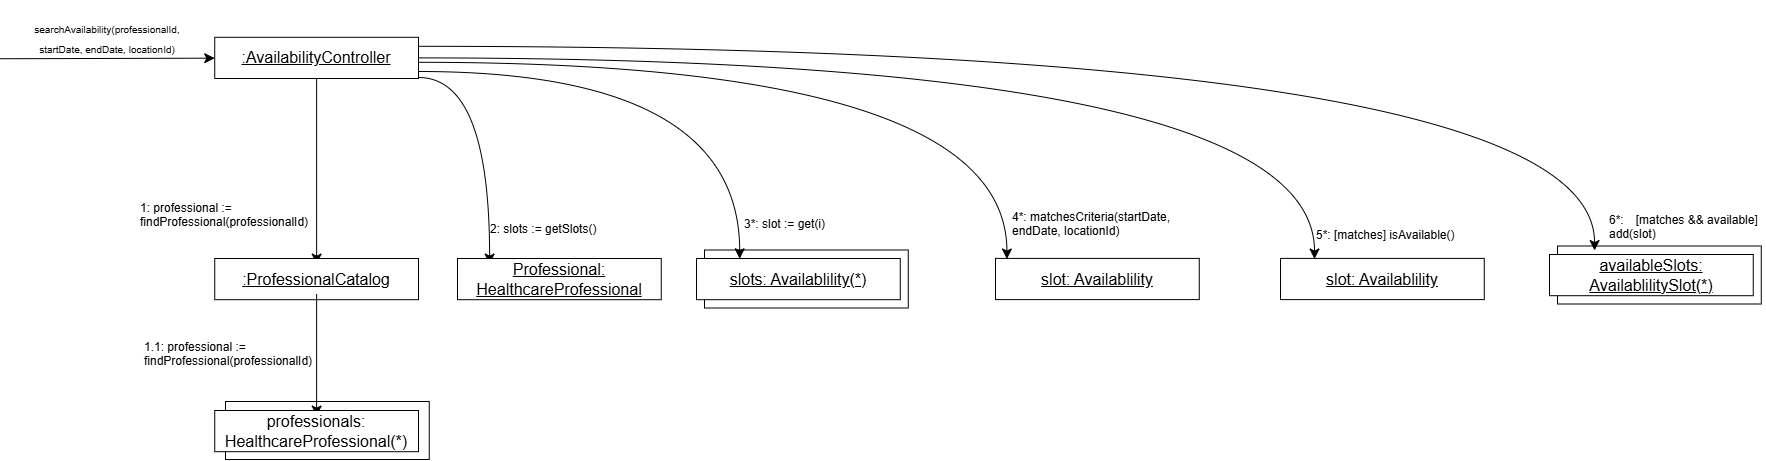

The diagram above was exported from draw.io. Its source (the exported page's mxGraphModel, read from the mxfile embedded in the PNG):
<mxGraphModel dx="1822" dy="912" grid="0" gridSize="10" guides="1" tooltips="1" connect="1" arrows="1" fold="1" page="1" pageScale="1" pageWidth="850" pageHeight="1100" math="0" shadow="0">
  <root>
    <mxCell id="0" />
    <mxCell id="1" parent="0" />
    <mxCell id="OxUdR7LSelnTXRaeXZcA-350" parent="1" style="whiteSpace=wrap;html=1;" value="" vertex="1">
      <mxGeometry height="58" width="203.76" x="711" y="270.5" as="geometry" />
    </mxCell>
    <mxCell id="OxUdR7LSelnTXRaeXZcA-351" parent="1" style="whiteSpace=wrap;html=1;" value="" vertex="1">
      <mxGeometry height="58" width="203.76" x="232" y="422" as="geometry" />
    </mxCell>
    <mxCell id="OxUdR7LSelnTXRaeXZcA-352" edge="1" parent="1" source="OxUdR7LSelnTXRaeXZcA-354" style="edgeStyle=orthogonalEdgeStyle;curved=1;rounded=0;curveGeometry=1;orthogonalLoop=1;jettySize=auto;html=1;entryX=0.5;entryY=0;entryDx=0;entryDy=0;fontSize=12;defaultLabelBackgroundColor=gap;labelPadding=0 4;startSize=8;endSize=8;" target="OxUdR7LSelnTXRaeXZcA-360">
      <mxGeometry relative="1" as="geometry" />
    </mxCell>
    <mxCell id="OxUdR7LSelnTXRaeXZcA-353" edge="1" parent="1" source="OxUdR7LSelnTXRaeXZcA-354" style="edgeStyle=orthogonalEdgeStyle;curved=1;rounded=0;curveGeometry=1;orthogonalLoop=1;jettySize=auto;html=1;fontSize=12;defaultLabelBackgroundColor=gap;labelPadding=0 4;startSize=8;endSize=8;" target="OxUdR7LSelnTXRaeXZcA-366">
      <mxGeometry relative="1" as="geometry">
        <Array as="points">
          <mxPoint x="496.1" y="98" />
        </Array>
      </mxGeometry>
    </mxCell>
    <mxCell id="OxUdR7LSelnTXRaeXZcA-354" parent="1" style="rounded=0;whiteSpace=wrap;html=1;" value="" vertex="1">
      <mxGeometry height="41.2" width="203.76" x="221.24" y="57.8" as="geometry" />
    </mxCell>
    <mxCell id="OxUdR7LSelnTXRaeXZcA-355" edge="1" parent="1" style="endArrow=classic;html=1;rounded=0;fontSize=12;defaultLabelBackgroundColor=gap;labelPadding=0 4;startSize=8;endSize=8;curved=1;" target="OxUdR7LSelnTXRaeXZcA-354" value="">
      <mxGeometry height="50" relative="1" width="50" as="geometry">
        <mxPoint x="6.7378612716763016" y="79.24" as="sourcePoint" />
        <mxPoint x="229.24" y="46" as="targetPoint" />
      </mxGeometry>
    </mxCell>
    <mxCell id="OxUdR7LSelnTXRaeXZcA-356" parent="1" style="text;html=1;whiteSpace=wrap;strokeColor=none;fillColor=none;align=center;verticalAlign=middle;rounded=0;fontSize=16;" value="&lt;code&gt;&lt;font style=&quot;font-size: 10px;&quot; face=&quot;Helvetica&quot;&gt;searchAvailability(professionalId, startDate, endDate, locationId)&lt;/font&gt;&lt;/code&gt;" vertex="1">
      <mxGeometry height="73.6" width="165.64" x="31" y="21" as="geometry" />
    </mxCell>
    <mxCell id="OxUdR7LSelnTXRaeXZcA-357" parent="1" style="text;html=1;whiteSpace=wrap;strokeColor=none;fillColor=none;align=center;verticalAlign=middle;rounded=0;fontSize=16;" value="&lt;code&gt;&lt;font face=&quot;Helvetica&quot;&gt;&lt;u&gt;:AvailabilityController&lt;/u&gt;&lt;/font&gt;&lt;/code&gt;" vertex="1">
      <mxGeometry height="30" width="60" x="293.1240462427745" y="63.39809248554917" as="geometry" />
    </mxCell>
    <mxCell id="OxUdR7LSelnTXRaeXZcA-358" parent="1" style="rounded=0;whiteSpace=wrap;html=1;" value="" vertex="1">
      <mxGeometry height="41.2" width="203.76" x="221.24" y="279" as="geometry" />
    </mxCell>
    <mxCell id="OxUdR7LSelnTXRaeXZcA-359" edge="1" parent="1" source="OxUdR7LSelnTXRaeXZcA-360" style="edgeStyle=orthogonalEdgeStyle;curved=1;rounded=0;curveGeometry=1;orthogonalLoop=1;jettySize=auto;html=1;fontSize=12;defaultLabelBackgroundColor=gap;labelPadding=0 4;startSize=8;endSize=8;" target="OxUdR7LSelnTXRaeXZcA-363" value="">
      <mxGeometry relative="1" as="geometry" />
    </mxCell>
    <mxCell id="OxUdR7LSelnTXRaeXZcA-360" parent="1" style="text;html=1;whiteSpace=wrap;strokeColor=none;fillColor=none;align=center;verticalAlign=middle;rounded=0;fontSize=16;" value="&lt;code&gt;&lt;font face=&quot;Helvetica&quot;&gt;&lt;u&gt;:ProfessionalCatalog&lt;/u&gt;&lt;/font&gt;&lt;/code&gt;" vertex="1">
      <mxGeometry height="30" width="203.76" x="221.24" y="284.6" as="geometry" />
    </mxCell>
    <mxCell id="OxUdR7LSelnTXRaeXZcA-361" parent="1" style="text;whiteSpace=wrap;html=1;" value="&lt;code&gt;&lt;font face=&quot;Helvetica&quot;&gt;1: professional := findProfessional(professionalId)&lt;/font&gt;&lt;/code&gt;" vertex="1">
      <mxGeometry height="36" width="178" x="145" y="215" as="geometry" />
    </mxCell>
    <mxCell id="OxUdR7LSelnTXRaeXZcA-362" parent="1" style="rounded=0;whiteSpace=wrap;html=1;" value="" vertex="1">
      <mxGeometry height="41.2" width="203.76" x="221.24" y="431" as="geometry" />
    </mxCell>
    <mxCell id="OxUdR7LSelnTXRaeXZcA-363" parent="1" style="text;html=1;whiteSpace=wrap;strokeColor=none;fillColor=none;align=center;verticalAlign=middle;rounded=0;fontSize=16;" value="&lt;code&gt;&lt;font face=&quot;Helvetica&quot;&gt;professionals: HealthcareProfessional(*)&lt;/font&gt;&lt;/code&gt;" vertex="1">
      <mxGeometry height="30" width="203.76" x="221.24" y="436.6" as="geometry" />
    </mxCell>
    <mxCell id="OxUdR7LSelnTXRaeXZcA-364" parent="1" style="text;whiteSpace=wrap;html=1;" value="&lt;code&gt;&lt;font face=&quot;Helvetica&quot;&gt;1.1: professional := findProfessional(professionalId)&lt;/font&gt;&lt;/code&gt;" vertex="1">
      <mxGeometry height="36" width="178" x="149" y="354" as="geometry" />
    </mxCell>
    <mxCell id="OxUdR7LSelnTXRaeXZcA-365" parent="1" style="rounded=0;whiteSpace=wrap;html=1;" value="" vertex="1">
      <mxGeometry height="41.2" width="203.76" x="464" y="279" as="geometry" />
    </mxCell>
    <mxCell id="OxUdR7LSelnTXRaeXZcA-366" parent="1" style="text;html=1;whiteSpace=wrap;strokeColor=none;fillColor=none;align=center;verticalAlign=middle;rounded=0;fontSize=16;" value="&lt;code&gt;&lt;font face=&quot;Helvetica&quot;&gt;&lt;u&gt;Professional: HealthcareProfessional&lt;/u&gt;&lt;/font&gt;&lt;/code&gt;" vertex="1">
      <mxGeometry height="30" width="203.76" x="464" y="284.6" as="geometry" />
    </mxCell>
    <mxCell id="OxUdR7LSelnTXRaeXZcA-367" parent="1" style="text;whiteSpace=wrap;html=1;" value="&lt;code&gt;&lt;font face=&quot;Helvetica&quot;&gt;2: slots := getSlots()&lt;/font&gt;&lt;/code&gt;" vertex="1">
      <mxGeometry height="36" width="118" x="495" y="236" as="geometry" />
    </mxCell>
    <mxCell id="OxUdR7LSelnTXRaeXZcA-368" parent="1" style="rounded=0;whiteSpace=wrap;html=1;" value="" vertex="1">
      <mxGeometry height="41.2" width="203.76" x="703" y="279" as="geometry" />
    </mxCell>
    <mxCell id="OxUdR7LSelnTXRaeXZcA-369" parent="1" style="text;html=1;whiteSpace=wrap;strokeColor=none;fillColor=none;align=center;verticalAlign=middle;rounded=0;fontSize=16;" value="&lt;code&gt;&lt;font face=&quot;Helvetica&quot;&gt;&lt;u&gt;slots: Availablility(*)&lt;/u&gt;&lt;/font&gt;&lt;/code&gt;" vertex="1">
      <mxGeometry height="30" width="203.76" x="703" y="284.6" as="geometry" />
    </mxCell>
    <mxCell id="OxUdR7LSelnTXRaeXZcA-370" edge="1" parent="1" source="OxUdR7LSelnTXRaeXZcA-354" style="edgeStyle=orthogonalEdgeStyle;curved=1;rounded=0;curveGeometry=1;orthogonalLoop=1;jettySize=auto;html=1;entryX=0.212;entryY=0.007;entryDx=0;entryDy=0;entryPerimeter=0;fontSize=12;defaultLabelBackgroundColor=gap;labelPadding=0 4;startSize=8;endSize=8;" target="OxUdR7LSelnTXRaeXZcA-368">
      <mxGeometry relative="1" as="geometry">
        <Array as="points">
          <mxPoint x="746.2" y="92" />
        </Array>
      </mxGeometry>
    </mxCell>
    <mxCell id="OxUdR7LSelnTXRaeXZcA-371" parent="1" style="text;whiteSpace=wrap;html=1;" value="&lt;code&gt;&lt;font face=&quot;Helvetica&quot;&gt;3*: slot := get(i)&lt;/font&gt;&lt;/code&gt;" vertex="1">
      <mxGeometry height="30" width="118" x="749" y="231" as="geometry" />
    </mxCell>
    <mxCell id="OxUdR7LSelnTXRaeXZcA-372" parent="1" style="rounded=0;whiteSpace=wrap;html=1;" value="" vertex="1">
      <mxGeometry height="41.2" width="203.76" x="1002" y="278.9" as="geometry" />
    </mxCell>
    <mxCell id="OxUdR7LSelnTXRaeXZcA-373" parent="1" style="text;html=1;whiteSpace=wrap;strokeColor=none;fillColor=none;align=center;verticalAlign=middle;rounded=0;fontSize=16;" value="&lt;code&gt;&lt;font face=&quot;Helvetica&quot;&gt;&lt;u&gt;slot: Availablility&lt;/u&gt;&lt;/font&gt;&lt;/code&gt;" vertex="1">
      <mxGeometry height="30" width="203.76" x="1002" y="284.5" as="geometry" />
    </mxCell>
    <mxCell id="OxUdR7LSelnTXRaeXZcA-374" parent="1" style="text;whiteSpace=wrap;html=1;" value="&lt;code&gt;&lt;font face=&quot;Helvetica&quot;&gt;4*:&amp;nbsp;&lt;/font&gt;&lt;/code&gt;matchesCriteria(startDate, endDate, locationId)" vertex="1">
      <mxGeometry height="61" width="174" x="1016.88" y="223.5" as="geometry" />
    </mxCell>
    <mxCell id="OxUdR7LSelnTXRaeXZcA-375" edge="1" parent="1" source="OxUdR7LSelnTXRaeXZcA-354" style="edgeStyle=orthogonalEdgeStyle;curved=1;rounded=0;curveGeometry=1;orthogonalLoop=1;jettySize=auto;html=1;entryX=0.056;entryY=0.015;entryDx=0;entryDy=0;entryPerimeter=0;fontSize=12;defaultLabelBackgroundColor=gap;labelPadding=0 4;startSize=8;endSize=8;" target="OxUdR7LSelnTXRaeXZcA-372">
      <mxGeometry relative="1" as="geometry">
        <Array as="points">
          <mxPoint x="1013.4" y="82.8" />
        </Array>
      </mxGeometry>
    </mxCell>
    <mxCell id="OxUdR7LSelnTXRaeXZcA-376" parent="1" style="rounded=0;whiteSpace=wrap;html=1;" value="" vertex="1">
      <mxGeometry height="41.2" width="203.76" x="1287" y="278.9" as="geometry" />
    </mxCell>
    <mxCell id="OxUdR7LSelnTXRaeXZcA-377" parent="1" style="text;html=1;whiteSpace=wrap;strokeColor=none;fillColor=none;align=center;verticalAlign=middle;rounded=0;fontSize=16;" value="&lt;code&gt;&lt;font face=&quot;Helvetica&quot;&gt;&lt;u&gt;slot: Availablility&lt;/u&gt;&lt;/font&gt;&lt;/code&gt;" vertex="1">
      <mxGeometry height="30" width="203.76" x="1287" y="284.5" as="geometry" />
    </mxCell>
    <mxCell id="OxUdR7LSelnTXRaeXZcA-378" parent="1" style="text;whiteSpace=wrap;html=1;" value="&lt;code&gt;&lt;font face=&quot;Helvetica&quot;&gt;5*:&amp;nbsp;&lt;/font&gt;&lt;/code&gt;[matches] isAvailable()" vertex="1">
      <mxGeometry height="24" width="174" x="1321" y="242" as="geometry" />
    </mxCell>
    <mxCell id="OxUdR7LSelnTXRaeXZcA-379" edge="1" parent="1" source="OxUdR7LSelnTXRaeXZcA-354" style="edgeStyle=orthogonalEdgeStyle;curved=1;rounded=0;curveGeometry=1;orthogonalLoop=1;jettySize=auto;html=1;entryX=0.167;entryY=0.015;entryDx=0;entryDy=0;entryPerimeter=0;fontSize=12;defaultLabelBackgroundColor=gap;labelPadding=0 4;startSize=8;endSize=8;" target="OxUdR7LSelnTXRaeXZcA-376">
      <mxGeometry relative="1" as="geometry" />
    </mxCell>
    <mxCell id="OxUdR7LSelnTXRaeXZcA-380" parent="1" style="whiteSpace=wrap;html=1;" value="" vertex="1">
      <mxGeometry height="58" width="203.76" x="1564" y="266.5" as="geometry" />
    </mxCell>
    <mxCell id="OxUdR7LSelnTXRaeXZcA-381" parent="1" style="rounded=0;whiteSpace=wrap;html=1;" value="" vertex="1">
      <mxGeometry height="41.2" width="203.76" x="1556" y="275" as="geometry" />
    </mxCell>
    <mxCell id="OxUdR7LSelnTXRaeXZcA-382" parent="1" style="text;html=1;whiteSpace=wrap;strokeColor=none;fillColor=none;align=center;verticalAlign=middle;rounded=0;fontSize=16;" value="&lt;code&gt;&lt;font face=&quot;Helvetica&quot;&gt;&lt;u&gt;availableSlots: AvailablilitySlot(*)&lt;/u&gt;&lt;/font&gt;&lt;/code&gt;" vertex="1">
      <mxGeometry height="30" width="203.76" x="1556" y="280.6" as="geometry" />
    </mxCell>
    <mxCell id="OxUdR7LSelnTXRaeXZcA-383" parent="1" style="text;whiteSpace=wrap;html=1;" value="&lt;code&gt;&lt;font face=&quot;Helvetica&quot;&gt;6*:&amp;nbsp;&lt;/font&gt;&lt;/code&gt;&lt;span style=&quot;white-space: normal;&quot;&gt;&lt;span style=&quot;white-space:pre&quot;&gt;&#09;&lt;/span&gt;[matches &amp;amp;&amp;amp; available] add(slot)&lt;/span&gt;" vertex="1">
      <mxGeometry height="30" width="158" x="1614" y="227" as="geometry" />
    </mxCell>
    <mxCell id="OxUdR7LSelnTXRaeXZcA-384" edge="1" parent="1" source="OxUdR7LSelnTXRaeXZcA-354" style="edgeStyle=orthogonalEdgeStyle;curved=1;rounded=0;curveGeometry=1;orthogonalLoop=1;jettySize=auto;html=1;entryX=0.182;entryY=0.078;entryDx=0;entryDy=0;entryPerimeter=0;fontSize=12;defaultLabelBackgroundColor=gap;labelPadding=0 4;startSize=8;endSize=8;" target="OxUdR7LSelnTXRaeXZcA-380">
      <mxGeometry relative="1" as="geometry">
        <Array as="points">
          <mxPoint x="1601.1" y="66.8" />
        </Array>
      </mxGeometry>
    </mxCell>
  </root>
</mxGraphModel>